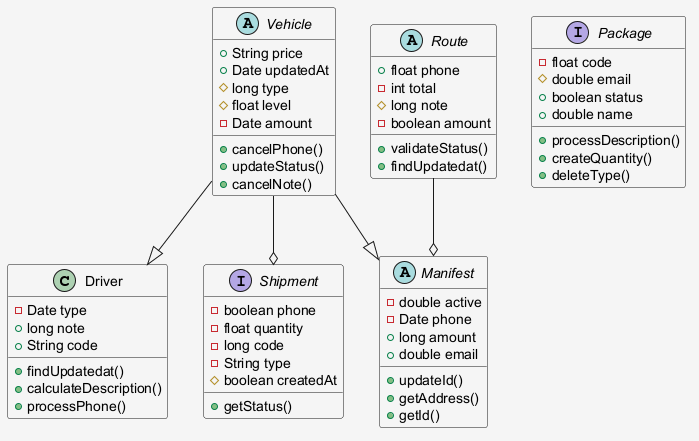

The diagram above was rendered by PlantUML. Its source (embedded in the PNG):
@startuml
skinparam shadowing false
skinparam backgroundColor #F5F5F5
class Driver {
  -Date type
  +long note
  +String code
  +findUpdatedat()
  +calculateDescription()
  +processPhone()
}
abstract class Manifest {
  -double active
  -Date phone
  +long amount
  +double email
  +updateId()
  +getAddress()
  +getId()
}
interface Shipment {
  -boolean phone
  -float quantity
  -long code
  -String type
  #boolean createdAt
  +getStatus()
}
interface Package {
  -float code
  #double email
  +boolean status
  +double name
  +processDescription()
  +createQuantity()
  +deleteType()
}
abstract class Route {
  +float phone
  -int total
  #long note
  -boolean amount
  +validateStatus()
  +findUpdatedat()
}
abstract class Vehicle {
  +String price
  +Date updatedAt
  #long type
  #float level
  -Date amount
  +cancelPhone()
  +updateStatus()
  +cancelNote()
}
Route --o Manifest
Vehicle --|> Manifest
Vehicle --o Shipment
Vehicle --|> Driver
@enduml